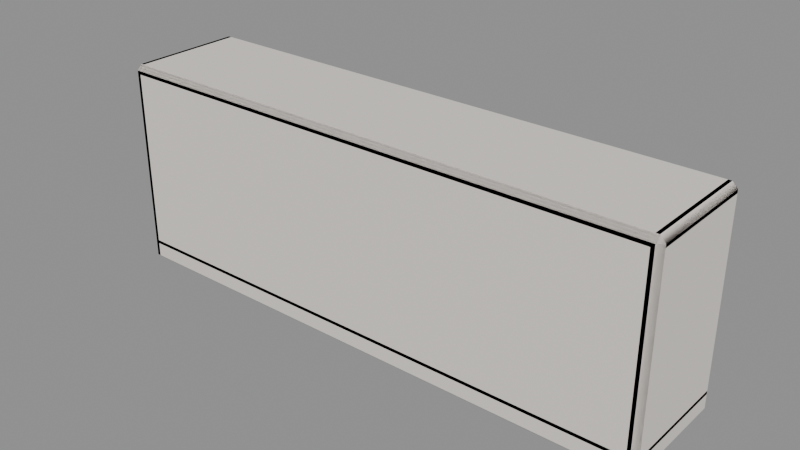 # Source: MOV_Estante_Baixa_v01.blend  (saved by Blender 4.2.66; exported with 4.5.12 LTS)
import bpy
from mathutils import Matrix  # noqa: F401  (used for matrix-valued properties, if any)

bpy.ops.wm.read_factory_settings(use_empty=True)
scene = bpy.context.scene
scene.name = 'Scene'

# ---- materials (node trees are filled in below, after node groups)
mat_polyroom_pbr = bpy.data.materials.new('Polyroom_PBR')

# ---- material node trees
mat_polyroom_pbr.use_nodes = True; mat_polyroom_pbr.node_tree.nodes.clear()
_N = mat_polyroom_pbr.node_tree.nodes; _L = mat_polyroom_pbr.node_tree.links
n0 = _N.new('ShaderNodeBsdfPrincipled'); n0.name = 'Principled BSDF'; n0.location = (10, 300)
n0.inputs[2].default_value = 0.8
n1 = _N.new('ShaderNodeOutputMaterial'); n1.name = 'Material Output'; n1.location = (300, 300)
n2 = _N.new('ShaderNodeAttribute'); n2.name = 'Attribute'; n2.location = (0, 0)
n2.attribute_name = 'Color'
_L.new(n0.outputs[0], n1.inputs[0])
_L.new(n2.outputs[0], n0.inputs[0])
n1.is_active_output = True

# ---- meshes
me_mov_estante_baixa_v01 = bpy.data.meshes.new('MOV_Estante_Baixa_v01')
me_mov_estante_baixa_v01.from_pydata([(-0.785, -0.16, 0.0), (-0.785, -0.175, 0.015), (-0.8, -0.16, 0.015), (-0.785, -0.175, 0.585), (-0.785, -0.16, 0.6), (-0.8, -0.16, 0.585), (-0.785, 0.16, 0.0), (-0.8, 0.16, 0.015), (-0.785, 0.175, 0.015), (-0.785, 0.16, 0.6), (-0.785, 0.175, 0.585), (-0.8, 0.16, 0.585), (-0.775, -0.16, 0.0), (-0.76, -0.16, 0.015), (-0.775, -0.175, 0.015), (-0.775, -0.16, 0.6), (-0.775, -0.175, 0.585), (-0.76, -0.16, 0.585), (-0.775, 0.16, 0.0), (-0.775, 0.175, 0.015), (-0.76, 0.16, 0.015), (-0.775, 0.16, 0.6), (-0.76, 0.16, 0.585), (-0.775, 0.175, 0.585), (0.775, -0.16, 0.0), (0.775, -0.175, 0.015), (0.76, -0.16, 0.015), (0.775, -0.175, 0.585), (0.775, -0.16, 0.6), (0.76, -0.16, 0.585), (0.775, 0.16, 0.0), (0.76, 0.16, 0.015), (0.775, 0.175, 0.015), (0.775, 0.16, 0.6), (0.775, 0.175, 0.585), (0.76, 0.16, 0.585), (0.785, -0.16, 0.0), (0.8, -0.16, 0.015), (0.785, -0.175, 0.015), (0.785, -0.16, 0.6), (0.785, -0.175, 0.585), (0.8, -0.16, 0.585), (0.785, 0.16, 0.0), (0.785, 0.175, 0.015), (0.8, 0.16, 0.015), (0.785, 0.16, 0.6), (0.8, 0.16, 0.585), (0.785, 0.175, 0.585), (-0.785, -0.16, 0.56), (-0.785, -0.175, 0.575), (-0.8, -0.16, 0.575), (-0.785, -0.175, 0.585), (-0.785, -0.16, 0.6), (-0.8, -0.16, 0.585), (-0.785, 0.16, 0.56), (-0.8, 0.16, 0.575), (-0.785, 0.175, 0.575), (-0.785, 0.16, 0.6), (-0.785, 0.175, 0.585), (-0.8, 0.16, 0.585), (0.785, -0.16, 0.56), (0.8, -0.16, 0.575), (0.785, -0.175, 0.575), (0.785, -0.16, 0.6), (0.785, -0.175, 0.585), (0.8, -0.16, 0.585), (0.785, 0.16, 0.56), (0.785, 0.175, 0.575), (0.8, 0.16, 0.575), (0.785, 0.16, 0.6), (0.8, 0.16, 0.585), (0.785, 0.175, 0.585), (-0.785, -0.16, 0.04), (-0.785, -0.175, 0.055), (-0.8, -0.16, 0.055), (-0.785, -0.175, 0.065), (-0.785, -0.16, 0.08), (-0.8, -0.16, 0.065), (-0.785, 0.16, 0.04), (-0.8, 0.16, 0.055), (-0.785, 0.175, 0.055), (-0.785, 0.16, 0.08), (-0.785, 0.175, 0.065), (-0.8, 0.16, 0.065), (0.785, -0.16, 0.04), (0.8, -0.16, 0.055), (0.785, -0.175, 0.055), (0.785, -0.16, 0.08), (0.785, -0.175, 0.065), (0.8, -0.16, 0.065), (0.785, 0.16, 0.04), (0.785, 0.175, 0.055), (0.8, 0.16, 0.055), (0.785, 0.16, 0.08), (0.8, 0.16, 0.065), (0.785, 0.175, 0.065), (-0.745, -0.145, 0.305), (-0.745, -0.16, 0.32), (-0.76, -0.145, 0.32), (-0.745, -0.16, 0.32), (-0.745, -0.145, 0.335), (-0.76, -0.145, 0.32), (-0.745, 0.145, 0.305), (-0.76, 0.145, 0.32), (-0.745, 0.16, 0.32), (-0.745, 0.145, 0.335), (-0.745, 0.16, 0.32), (-0.76, 0.145, 0.32), (0.745, -0.145, 0.305), (0.76, -0.145, 0.32), (0.745, -0.16, 0.32), (0.745, -0.145, 0.335), (0.745, -0.16, 0.32), (0.76, -0.145, 0.32), (0.745, 0.145, 0.305), (0.745, 0.16, 0.32), (0.76, 0.145, 0.32), (0.745, 0.145, 0.335), (0.76, 0.145, 0.32), (0.745, 0.16, 0.32), (-0.785, -0.16, 0.0), (-0.785, -0.175, 0.015), (-0.8, -0.16, 0.015), (-0.785, -0.175, 0.585), (-0.785, -0.16, 0.6), (-0.8, -0.16, 0.585), (-0.785, -0.16, 0.0), (-0.8, -0.16, 0.015), (-0.785, -0.145, 0.015), (-0.785, -0.16, 0.6), (-0.785, -0.145, 0.585), (-0.8, -0.16, 0.585), (0.785, -0.16, 0.0), (0.8, -0.16, 0.015), (0.785, -0.175, 0.015), (0.785, -0.16, 0.6), (0.785, -0.175, 0.585), (0.8, -0.16, 0.585), (0.785, -0.16, 0.0), (0.785, -0.145, 0.015), (0.8, -0.16, 0.015), (0.785, -0.16, 0.6), (0.8, -0.16, 0.585), (0.785, -0.145, 0.585), (5.774e-08, -0.145, 0.07), (5.774e-08, -0.16, 0.085), (-0.015, -0.145, 0.085), (5.774e-08, -0.16, 0.555), (5.867e-08, -0.145, 0.57), (-0.015, -0.145, 0.555), (5.867e-08, 0.145, 0.07), (-0.015, 0.145, 0.085), (5.774e-08, 0.16, 0.085), (5.774e-08, 0.145, 0.57), (5.774e-08, 0.16, 0.555), (-0.015, 0.145, 0.555), (6.054e-08, -0.145, 0.07), (0.015, -0.145, 0.085), (6.147e-08, -0.16, 0.085), (6.147e-08, -0.145, 0.57), (6.147e-08, -0.16, 0.555), (0.015, -0.145, 0.555), (6.147e-08, 0.145, 0.07), (6.147e-08, 0.16, 0.085), (0.015, 0.145, 0.085), (6.054e-08, 0.145, 0.57), (0.015, 0.145, 0.555), (6.147e-08, 0.16, 0.555)], [], [(14, 16, 3, 1), (20, 22, 17, 13), (30, 42, 36, 24), (21, 9, 4, 15), (2, 5, 11, 7), (8, 10, 23, 19), (38, 40, 27, 25), (44, 46, 41, 37), (54, 66, 60, 48), (45, 33, 28, 39), (26, 29, 35, 31), (32, 34, 47, 43), (62, 64, 51, 49), (68, 70, 65, 61), (78, 90, 84, 72), (69, 57, 52, 63), (50, 53, 59, 55), (56, 58, 71, 67), (86, 88, 75, 73), (92, 94, 89, 85), (102, 114, 108, 96), (93, 81, 76, 87), (74, 77, 83, 79), (80, 82, 95, 91), (110, 112, 99, 97), (116, 118, 113, 109), (126, 138, 132, 120), (117, 105, 100, 111), (98, 101, 107, 103), (104, 106, 119, 115), (134, 136, 123, 121), (140, 142, 137, 133), (150, 162, 156, 144), (141, 129, 124, 135), (122, 125, 131, 127), (128, 130, 143, 139), (158, 160, 147, 145), (164, 166, 161, 157), (165, 153, 148, 159), (146, 149, 155, 151), (152, 154, 167, 163), (0, 1, 2), (3, 4, 5), (6, 7, 8), (9, 10, 11), (12, 13, 14), (15, 16, 17), (18, 19, 20), (21, 22, 23), (24, 25, 26), (27, 28, 29), (30, 31, 32), (33, 34, 35), (36, 37, 38), (39, 40, 41), (42, 43, 44), (45, 46, 47), (48, 49, 50), (51, 52, 53), (54, 55, 56), (57, 58, 59), (60, 61, 62), (63, 64, 65), (66, 67, 68), (69, 70, 71), (72, 73, 74), (75, 76, 77), (78, 79, 80), (81, 82, 83), (84, 85, 86), (87, 88, 89), (90, 91, 92), (93, 94, 95), (96, 97, 98), (99, 100, 101), (102, 103, 104), (105, 106, 107), (108, 109, 110), (111, 112, 113), (114, 115, 116), (117, 118, 119), (120, 121, 122), (123, 124, 125), (126, 127, 128), (129, 130, 131), (132, 133, 134), (135, 136, 137), (138, 139, 140), (141, 142, 143), (144, 145, 146), (147, 148, 149), (150, 151, 152), (153, 154, 155), (156, 157, 158), (159, 160, 161), (162, 163, 164), (165, 166, 167), (6, 0, 2, 7), (1, 3, 5, 2), (4, 9, 11, 5), (10, 8, 7, 11), (18, 6, 8, 19), (9, 21, 23, 10), (22, 20, 19, 23), (12, 18, 20, 13), (21, 15, 17, 22), (16, 14, 13, 17), (0, 12, 14, 1), (15, 4, 3, 16), (30, 24, 26, 31), (25, 27, 29, 26), (28, 33, 35, 29), (34, 32, 31, 35), (42, 30, 32, 43), (33, 45, 47, 34), (46, 44, 43, 47), (36, 42, 44, 37), (45, 39, 41, 46), (40, 38, 37, 41), (24, 36, 38, 25), (39, 28, 27, 40), (54, 48, 50, 55), (49, 51, 53, 50), (52, 57, 59, 53), (58, 56, 55, 59), (66, 54, 56, 67), (57, 69, 71, 58), (70, 68, 67, 71), (60, 66, 68, 61), (69, 63, 65, 70), (64, 62, 61, 65), (48, 60, 62, 49), (63, 52, 51, 64), (78, 72, 74, 79), (73, 75, 77, 74), (76, 81, 83, 77), (82, 80, 79, 83), (90, 78, 80, 91), (81, 93, 95, 82), (94, 92, 91, 95), (84, 90, 92, 85), (93, 87, 89, 94), (88, 86, 85, 89), (72, 84, 86, 73), (87, 76, 75, 88), (102, 96, 98, 103), (97, 99, 101, 98), (100, 105, 107, 101), (106, 104, 103, 107), (114, 102, 104, 115), (105, 117, 119, 106), (118, 116, 115, 119), (108, 114, 116, 109), (117, 111, 113, 118), (112, 110, 109, 113), (96, 108, 110, 97), (111, 100, 99, 112), (126, 120, 122, 127), (121, 123, 125, 122), (124, 129, 131, 125), (130, 128, 127, 131), (138, 126, 128, 139), (129, 141, 143, 130), (142, 140, 139, 143), (132, 138, 140, 133), (141, 135, 137, 142), (136, 134, 133, 137), (120, 132, 134, 121), (135, 124, 123, 136), (150, 144, 146, 151), (145, 147, 149, 146), (148, 153, 155, 149), (154, 152, 151, 155), (162, 150, 152, 163), (153, 165, 167, 154), (166, 164, 163, 167), (156, 162, 164, 157), (165, 159, 161, 166), (160, 158, 157, 161), (144, 156, 158, 145), (159, 148, 147, 160), (6, 18, 12, 0)])
_uv = me_mov_estante_baixa_v01.uv_layers.new(name='UVMap')
_uv.uv.foreach_set('vector', [0.9199, 0.7048, 0.9199, 0.373, 0.9257, 0.373, 0.9257, 0.7048, 0.9344, 0.3456, 0.9344, 0.0137, 0.9344, 0.0137, 0.9344, 0.3456, 0.9531, 0.3543, 0.9589, 0.3543, 0.9589, 0.3543, 0.9531, 0.3543, 0.9257, 0.004964, 0.9199, 0.004964, 0.9199, 0.004964, 0.9257, 0.004964, 0.9111, 0.3456, 0.9111, 0.0137, 0.9111, 0.0137, 0.9111, 0.3456, 0.9199, 0.3456, 0.9199, 0.0137, 0.9257, 0.0137, 0.9257, 0.3456, 0.9531, 0.7048, 0.9531, 0.373, 0.9589, 0.373, 0.9589, 0.7048, 0.9676, 0.3456, 0.9676, 0.0137, 0.9676, 0.0137, 0.9676, 0.3456, 0.7468, 0.9278, 0.7468, 0.0137, 0.7468, 0.0137, 0.7468, 0.9278, 0.9589, 0.004964, 0.9531, 0.004964, 0.9531, 0.004964, 0.9589, 0.004964, 0.9444, 0.3456, 0.9444, 0.0137, 0.9444, 0.0137, 0.9444, 0.3456, 0.9531, 0.3456, 0.9531, 0.0137, 0.9589, 0.0137, 0.9589, 0.3456, 0.7713, 0.9278, 0.7654, 0.9278, 0.7654, 0.0137, 0.7713, 0.0137, 0.738, 0.004964, 0.7322, 0.004964, 0.7322, 0.004964, 0.738, 0.004964, 0.8132, 0.9278, 0.8132, 0.0137, 0.8132, 0.0137, 0.8132, 0.9278, 0.7235, 0.0137, 0.7235, 0.9278, 0.7235, 0.9278, 0.7235, 0.0137, 0.738, 0.9365, 0.7322, 0.9365, 0.7322, 0.9365, 0.738, 0.9365, 0.738, 0.9278, 0.7322, 0.9278, 0.7322, 0.0137, 0.738, 0.0137, 0.8377, 0.9278, 0.8319, 0.9278, 0.8319, 0.0137, 0.8377, 0.0137, 0.8045, 0.004964, 0.7986, 0.004964, 0.7986, 0.004964, 0.8045, 0.004964, 0.8738, 0.8812, 0.8738, 0.0137, 0.8738, 0.0137, 0.8738, 0.8812, 0.7899, 0.0137, 0.7899, 0.9278, 0.7899, 0.9278, 0.7899, 0.0137, 0.8045, 0.9365, 0.7986, 0.9365, 0.7986, 0.9365, 0.8045, 0.9365, 0.8045, 0.9278, 0.7986, 0.9278, 0.7986, 0.0137, 0.8045, 0.0137, 0.8925, 0.8812, 0.8925, 0.8812, 0.8925, 0.0137, 0.8925, 0.0137, 0.8651, 0.004964, 0.8651, 0.004964, 0.8651, 0.004964, 0.8651, 0.004964, 0.3543, 0.9278, 0.3543, 0.0137, 0.3543, 0.0137, 0.3543, 0.9278, 0.8563, 0.0137, 0.8563, 0.8812, 0.8563, 0.8812, 0.8563, 0.0137, 0.8651, 0.8899, 0.8651, 0.8899, 0.8651, 0.8899, 0.8651, 0.8899, 0.8651, 0.8812, 0.8651, 0.8812, 0.8651, 0.0137, 0.8651, 0.0137, 0.7048, 0.9278, 0.373, 0.9278, 0.373, 0.0137, 0.7048, 0.0137, 0.3456, 0.004964, 0.0137, 0.004964, 0.0137, 0.004964, 0.3456, 0.004964, 0.9863, 0.2961, 0.9863, 0.2961, 0.9863, 0.2961, 0.9863, 0.2961, 0.004964, 0.0137, 0.004964, 0.9278, 0.004964, 0.9278, 0.004964, 0.0137, 0.3456, 0.9365, 0.0137, 0.9365, 0.0137, 0.9365, 0.3456, 0.9365, 0.3456, 0.9278, 0.0137, 0.9278, 0.0137, 0.0137, 0.3456, 0.0137, 0.9863, 0.5884, 0.9863, 0.3147, 0.9863, 0.3147, 0.9863, 0.5884, 0.995, 0.2873, 0.995, 0.0137, 0.995, 0.0137, 0.995, 0.2873, 0.9863, 0.004964, 0.9863, 0.004964, 0.9863, 0.004964, 0.9863, 0.004964, 0.9776, 0.2873, 0.9776, 0.0137, 0.9776, 0.0137, 0.9776, 0.2873, 0.9863, 0.2873, 0.9863, 0.0137, 0.9863, 0.0137, 0.9863, 0.2873, 0.9199, 0.3543, 0.9199, 0.3543, 0.9111, 0.3543, 0.9111, 0.0137, 0.9111, 0.004964, 0.9111, 0.0137, 0.9199, 0.3543, 0.9111, 0.3456, 0.9199, 0.3456, 0.9199, 0.004964, 0.9199, 0.0137, 0.9111, 0.0137, 0.9257, 0.3543, 0.9344, 0.3543, 0.9257, 0.3543, 0.9344, 0.004964, 0.9344, 0.0137, 0.9344, 0.0137, 0.9257, 0.3543, 0.9257, 0.3456, 0.9344, 0.3456, 0.9257, 0.004964, 0.9344, 0.0137, 0.9257, 0.0137, 0.9531, 0.3543, 0.9531, 0.3543, 0.9444, 0.3543, 0.9444, 0.0137, 0.9444, 0.004964, 0.9444, 0.0137, 0.9531, 0.3543, 0.9444, 0.3456, 0.9531, 0.3456, 0.9531, 0.004964, 0.9531, 0.0137, 0.9444, 0.0137, 0.9589, 0.3543, 0.9676, 0.3543, 0.9589, 0.3543, 0.9676, 0.004964, 0.9676, 0.0137, 0.9676, 0.0137, 0.9589, 0.3543, 0.9589, 0.3456, 0.9676, 0.3456, 0.9589, 0.004964, 0.9676, 0.0137, 0.9589, 0.0137, 0.7468, 0.9278, 0.7468, 0.9278, 0.7468, 0.9365, 0.7322, 0.9365, 0.7235, 0.9365, 0.7322, 0.9365, 0.7468, 0.9278, 0.738, 0.9365, 0.738, 0.9278, 0.7235, 0.9278, 0.7322, 0.9278, 0.7322, 0.9365, 0.7468, 0.0137, 0.7468, 0.004964, 0.7468, 0.0137, 0.7235, 0.004964, 0.7322, 0.004964, 0.7322, 0.004964, 0.7468, 0.0137, 0.738, 0.0137, 0.738, 0.004964, 0.7235, 0.0137, 0.7322, 0.004964, 0.7322, 0.0137, 0.8132, 0.9278, 0.8132, 0.9278, 0.8132, 0.9365, 0.7986, 0.9365, 0.7899, 0.9365, 0.7986, 0.9365, 0.8132, 0.9278, 0.8045, 0.9365, 0.8045, 0.9278, 0.7899, 0.9278, 0.7986, 0.9278, 0.7986, 0.9365, 0.8132, 0.0137, 0.8132, 0.004964, 0.8132, 0.0137, 0.7899, 0.004964, 0.7986, 0.004964, 0.7986, 0.004964, 0.8132, 0.0137, 0.8045, 0.0137, 0.8045, 0.004964, 0.7899, 0.0137, 0.7986, 0.004964, 0.7986, 0.0137, 0.8738, 0.8812, 0.8738, 0.8812, 0.8738, 0.8899, 0.8651, 0.8899, 0.8563, 0.8899, 0.8651, 0.8899, 0.8738, 0.8812, 0.8651, 0.8899, 0.8651, 0.8812, 0.8563, 0.8812, 0.8651, 0.8812, 0.8651, 0.8899, 0.8738, 0.0137, 0.8738, 0.004964, 0.8738, 0.0137, 0.8563, 0.004964, 0.8651, 0.004964, 0.8651, 0.004964, 0.8738, 0.0137, 0.8651, 0.0137, 0.8651, 0.004964, 0.8563, 0.0137, 0.8651, 0.004964, 0.8651, 0.0137, 0.3543, 0.9278, 0.3543, 0.9278, 0.3543, 0.9365, 0.0137, 0.9365, 0.004964, 0.9365, 0.0137, 0.9365, 0.3543, 0.9278, 0.3456, 0.9365, 0.3456, 0.9278, 0.004964, 0.9278, 0.0137, 0.9278, 0.0137, 0.9365, 0.3543, 0.0137, 0.3543, 0.004964, 0.3543, 0.0137, 0.004964, 0.004964, 0.0137, 0.004964, 0.0137, 0.004964, 0.3543, 0.0137, 0.3456, 0.0137, 0.3456, 0.004964, 0.004964, 0.0137, 0.0137, 0.004964, 0.0137, 0.0137, 0.9863, 0.2961, 0.9863, 0.2961, 0.9776, 0.2961, 0.9776, 0.0137, 0.9776, 0.004964, 0.9776, 0.0137, 0.9863, 0.2961, 0.9776, 0.2873, 0.9863, 0.2873, 0.9863, 0.004964, 0.9863, 0.0137, 0.9776, 0.0137, 0.9863, 0.2961, 0.995, 0.2961, 0.9863, 0.2961, 0.995, 0.004964, 0.995, 0.0137, 0.995, 0.0137, 0.9863, 0.2961, 0.9863, 0.2873, 0.995, 0.2873, 0.9863, 0.004964, 0.995, 0.0137, 0.9863, 0.0137, 0.9199, 0.3543, 0.9199, 0.3543, 0.9111, 0.3456, 0.9111, 0.3456, 0.9111, 0.3456, 0.9111, 0.0137, 0.9111, 0.0137, 0.9111, 0.3456, 0.9199, 0.004964, 0.9199, 0.004964, 0.9111, 0.0137, 0.9111, 0.0137, 0.9199, 0.0137, 0.9199, 0.3456, 0.9111, 0.3456, 0.9111, 0.0137, 0.9257, 0.3543, 0.9199, 0.3543, 0.9199, 0.3456, 0.9257, 0.3456, 0.9199, 0.004964, 0.9257, 0.004964, 0.9257, 0.0137, 0.9199, 0.0137, 0.9344, 0.0137, 0.9344, 0.3456, 0.9257, 0.3456, 0.9257, 0.0137, 0.9257, 0.3543, 0.9257, 0.3543, 0.9344, 0.3456, 0.9344, 0.3456, 0.9257, 0.004964, 0.9257, 0.004964, 0.9344, 0.0137, 0.9344, 0.0137, 0.9344, 0.0137, 0.9344, 0.3456, 0.9344, 0.3456, 0.9344, 0.0137, 0.9199, 0.3543, 0.9257, 0.3543, 0.9257, 0.3543, 0.9199, 0.3543, 0.9257, 0.004964, 0.9199, 0.004964, 0.9199, 0.004964, 0.9257, 0.004964, 0.9531, 0.3543, 0.9531, 0.3543, 0.9444, 0.3456, 0.9444, 0.3456, 0.9444, 0.3456, 0.9444, 0.0137, 0.9444, 0.0137, 0.9444, 0.3456, 0.9531, 0.004964, 0.9531, 0.004964, 0.9444, 0.0137, 0.9444, 0.0137, 0.9531, 0.0137, 0.9531, 0.3456, 0.9444, 0.3456, 0.9444, 0.0137, 0.9589, 0.3543, 0.9531, 0.3543, 0.9531, 0.3456, 0.9589, 0.3456, 0.9531, 0.004964, 0.9589, 0.004964, 0.9589, 0.0137, 0.9531, 0.0137, 0.9676, 0.0137, 0.9676, 0.3456, 0.9589, 0.3456, 0.9589, 0.0137, 0.9589, 0.3543, 0.9589, 0.3543, 0.9676, 0.3456, 0.9676, 0.3456, 0.9589, 0.004964, 0.9589, 0.004964, 0.9676, 0.0137, 0.9676, 0.0137, 0.9676, 0.0137, 0.9676, 0.3456, 0.9676, 0.3456, 0.9676, 0.0137, 0.9531, 0.3543, 0.9589, 0.3543, 0.9589, 0.3543, 0.9531, 0.3543, 0.9589, 0.004964, 0.9531, 0.004964, 0.9531, 0.004964, 0.9589, 0.004964, 0.7468, 0.9278, 0.7468, 0.9278, 0.738, 0.9365, 0.738, 0.9365, 0.738, 0.9365, 0.7322, 0.9365, 0.7322, 0.9365, 0.738, 0.9365, 0.7235, 0.9278, 0.7235, 0.9278, 0.7322, 0.9365, 0.7322, 0.9365, 0.7322, 0.9278, 0.738, 0.9278, 0.738, 0.9365, 0.7322, 0.9365, 0.7468, 0.0137, 0.7468, 0.9278, 0.738, 0.9278, 0.738, 0.0137, 0.7235, 0.9278, 0.7235, 0.0137, 0.7322, 0.0137, 0.7322, 0.9278, 0.7322, 0.004964, 0.738, 0.004964, 0.738, 0.0137, 0.7322, 0.0137, 0.7468, 0.0137, 0.7468, 0.0137, 0.738, 0.004964, 0.738, 0.004964, 0.7235, 0.0137, 0.7235, 0.0137, 0.7322, 0.004964, 0.7322, 0.004964, 0.7322, 0.004964, 0.738, 0.004964, 0.738, 0.004964, 0.7322, 0.004964, 0.7468, 0.9278, 0.7468, 0.0137, 0.7468, 0.0137, 0.7468, 0.9278, 0.7235, 0.0137, 0.7235, 0.9278, 0.7235, 0.9278, 0.7235, 0.0137, 0.8132, 0.9278, 0.8132, 0.9278, 0.8045, 0.9365, 0.8045, 0.9365, 0.8045, 0.9365, 0.7986, 0.9365, 0.7986, 0.9365, 0.8045, 0.9365, 0.7899, 0.9278, 0.7899, 0.9278, 0.7986, 0.9365, 0.7986, 0.9365, 0.7986, 0.9278, 0.8045, 0.9278, 0.8045, 0.9365, 0.7986, 0.9365, 0.8132, 0.0137, 0.8132, 0.9278, 0.8045, 0.9278, 0.8045, 0.0137, 0.7899, 0.9278, 0.7899, 0.0137, 0.7986, 0.0137, 0.7986, 0.9278, 0.7986, 0.004964, 0.8045, 0.004964, 0.8045, 0.0137, 0.7986, 0.0137, 0.8132, 0.0137, 0.8132, 0.0137, 0.8045, 0.004964, 0.8045, 0.004964, 0.7899, 0.0137, 0.7899, 0.0137, 0.7986, 0.004964, 0.7986, 0.004964, 0.7986, 0.004964, 0.8045, 0.004964, 0.8045, 0.004964, 0.7986, 0.004964, 0.8132, 0.9278, 0.8132, 0.0137, 0.8132, 0.0137, 0.8132, 0.9278, 0.7899, 0.0137, 0.7899, 0.9278, 0.7899, 0.9278, 0.7899, 0.0137, 0.8738, 0.8812, 0.8738, 0.8812, 0.8651, 0.8899, 0.8651, 0.8899, 0.8651, 0.8899, 0.8651, 0.8899, 0.8651, 0.8899, 0.8651, 0.8899, 0.8563, 0.8812, 0.8563, 0.8812, 0.8651, 0.8899, 0.8651, 0.8899, 0.8651, 0.8812, 0.8651, 0.8812, 0.8651, 0.8899, 0.8651, 0.8899, 0.8738, 0.0137, 0.8738, 0.8812, 0.8651, 0.8812, 0.8651, 0.0137, 0.8563, 0.8812, 0.8563, 0.0137, 0.8651, 0.0137, 0.8651, 0.8812, 0.8651, 0.004964, 0.8651, 0.004964, 0.8651, 0.0137, 0.8651, 0.0137, 0.8738, 0.0137, 0.8738, 0.0137, 0.8651, 0.004964, 0.8651, 0.004964, 0.8563, 0.0137, 0.8563, 0.0137, 0.8651, 0.004964, 0.8651, 0.004964, 0.8651, 0.004964, 0.8651, 0.004964, 0.8651, 0.004964, 0.8651, 0.004964, 0.8738, 0.8812, 0.8738, 0.0137, 0.8738, 0.0137, 0.8738, 0.8812, 0.8563, 0.0137, 0.8563, 0.8812, 0.8563, 0.8812, 0.8563, 0.0137, 0.3543, 0.9278, 0.3543, 0.9278, 0.3456, 0.9365, 0.3456, 0.9365, 0.3456, 0.9365, 0.0137, 0.9365, 0.0137, 0.9365, 0.3456, 0.9365, 0.004964, 0.9278, 0.004964, 0.9278, 0.0137, 0.9365, 0.0137, 0.9365, 0.0137, 0.9278, 0.3456, 0.9278, 0.3456, 0.9365, 0.0137, 0.9365, 0.3543, 0.0137, 0.3543, 0.9278, 0.3456, 0.9278, 0.3456, 0.0137, 0.004964, 0.9278, 0.004964, 0.0137, 0.0137, 0.0137, 0.0137, 0.9278, 0.0137, 0.004964, 0.3456, 0.004964, 0.3456, 0.0137, 0.0137, 0.0137, 0.3543, 0.0137, 0.3543, 0.0137, 0.3456, 0.004964, 0.3456, 0.004964, 0.004964, 0.0137, 0.004964, 0.0137, 0.0137, 0.004964, 0.0137, 0.004964, 0.0137, 0.004964, 0.3456, 0.004964, 0.3456, 0.004964, 0.0137, 0.004964, 0.3543, 0.9278, 0.3543, 0.0137, 0.3543, 0.0137, 0.3543, 0.9278, 0.004964, 0.0137, 0.004964, 0.9278, 0.004964, 0.9278, 0.004964, 0.0137, 0.9863, 0.2961, 0.9863, 0.2961, 0.9776, 0.2873, 0.9776, 0.2873, 0.9776, 0.2873, 0.9776, 0.0137, 0.9776, 0.0137, 0.9776, 0.2873, 0.9863, 0.004964, 0.9863, 0.004964, 0.9776, 0.0137, 0.9776, 0.0137, 0.9863, 0.0137, 0.9863, 0.2873, 0.9776, 0.2873, 0.9776, 0.0137, 0.9863, 0.2961, 0.9863, 0.2961, 0.9863, 0.2873, 0.9863, 0.2873, 0.9863, 0.004964, 0.9863, 0.004964, 0.9863, 0.0137, 0.9863, 0.0137, 0.995, 0.0137, 0.995, 0.2873, 0.9863, 0.2873, 0.9863, 0.0137, 0.9863, 0.2961, 0.9863, 0.2961, 0.995, 0.2873, 0.995, 0.2873, 0.9863, 0.004964, 0.9863, 0.004964, 0.995, 0.0137, 0.995, 0.0137, 0.995, 0.0137, 0.995, 0.2873, 0.995, 0.2873, 0.995, 0.0137, 0.9863, 0.2961, 0.9863, 0.2961, 0.9863, 0.2961, 0.9863, 0.2961, 0.9863, 0.004964, 0.9863, 0.004964, 0.9863, 0.004964, 0.9863, 0.004964, 0.9199, 0.3543, 0.9257, 0.3543, 0.9257, 0.3543, 0.9199, 0.3543])
_ca = me_mov_estante_baixa_v01.color_attributes.new('Color', 'FLOAT_COLOR', 'POINT')
_ca.data.foreach_set('color', [0.8, 0.75, 0.7, 1.0, 0.8, 0.75, 0.7, 1.0, 0.8, 0.75, 0.7, 1.0, 0.8, 0.75, 0.7, 1.0, 0.8, 0.75, 0.7, 1.0, 0.8, 0.75, 0.7, 1.0, 0.8, 0.75, 0.7, 1.0, 0.8, 0.75, 0.7, 1.0, 0.8, 0.75, 0.7, 1.0, 0.8, 0.75, 0.7, 1.0, 0.8, 0.75, 0.7, 1.0, 0.8, 0.75, 0.7, 1.0, 0.8, 0.75, 0.7, 1.0, 0.8, 0.75, 0.7, 1.0, 0.8, 0.75, 0.7, 1.0, 0.8, 0.75, 0.7, 1.0, 0.8, 0.75, 0.7, 1.0, 0.8, 0.75, 0.7, 1.0, 0.8, 0.75, 0.7, 1.0, 0.8, 0.75, 0.7, 1.0, 0.8, 0.75, 0.7, 1.0, 0.8, 0.75, 0.7, 1.0, 0.8, 0.75, 0.7, 1.0, 0.8, 0.75, 0.7, 1.0, 0.8, 0.75, 0.7, 1.0, 0.8, 0.75, 0.7, 1.0, 0.8, 0.75, 0.7, 1.0, 0.8, 0.75, 0.7, 1.0, 0.8, 0.75, 0.7, 1.0, 0.8, 0.75, 0.7, 1.0, 0.8, 0.75, 0.7, 1.0, 0.8, 0.75, 0.7, 1.0, 0.8, 0.75, 0.7, 1.0, 0.8, 0.75, 0.7, 1.0, 0.8, 0.75, 0.7, 1.0, 0.8, 0.75, 0.7, 1.0, 0.8, 0.75, 0.7, 1.0, 0.8, 0.75, 0.7, 1.0, 0.8, 0.75, 0.7, 1.0, 0.8, 0.75, 0.7, 1.0, 0.8, 0.75, 0.7, 1.0, 0.8, 0.75, 0.7, 1.0, 0.8, 0.75, 0.7, 1.0, 0.8, 0.75, 0.7, 1.0, 0.8, 0.75, 0.7, 1.0, 0.8, 0.75, 0.7, 1.0, 0.8, 0.75, 0.7, 1.0, 0.8, 0.75, 0.7, 1.0, 0.8, 0.75, 0.7, 1.0, 0.8, 0.75, 0.7, 1.0, 0.8, 0.75, 0.7, 1.0, 0.8, 0.75, 0.7, 1.0, 0.8, 0.75, 0.7, 1.0, 0.8, 0.75, 0.7, 1.0, 0.8, 0.75, 0.7, 1.0, 0.8, 0.75, 0.7, 1.0, 0.8, 0.75, 0.7, 1.0, 0.8, 0.75, 0.7, 1.0, 0.8, 0.75, 0.7, 1.0, 0.8, 0.75, 0.7, 1.0, 0.8, 0.75, 0.7, 1.0, 0.8, 0.75, 0.7, 1.0, 0.8, 0.75, 0.7, 1.0, 0.8, 0.75, 0.7, 1.0, 0.8, 0.75, 0.7, 1.0, 0.8, 0.75, 0.7, 1.0, 0.8, 0.75, 0.7, 1.0, 0.8, 0.75, 0.7, 1.0, 0.8, 0.75, 0.7, 1.0, 0.8, 0.75, 0.7, 1.0, 0.8, 0.75, 0.7, 1.0, 0.8, 0.75, 0.7, 1.0, 0.8, 0.75, 0.7, 1.0, 0.8, 0.75, 0.7, 1.0, 0.8, 0.75, 0.7, 1.0, 0.8, 0.75, 0.7, 1.0, 0.8, 0.75, 0.7, 1.0, 0.8, 0.75, 0.7, 1.0, 0.8, 0.75, 0.7, 1.0, 0.8, 0.75, 0.7, 1.0, 0.8, 0.75, 0.7, 1.0, 0.8, 0.75, 0.7, 1.0, 0.8, 0.75, 0.7, 1.0, 0.8, 0.75, 0.7, 1.0, 0.8, 0.75, 0.7, 1.0, 0.8, 0.75, 0.7, 1.0, 0.8, 0.75, 0.7, 1.0, 0.8, 0.75, 0.7, 1.0, 0.8, 0.75, 0.7, 1.0, 0.8, 0.75, 0.7, 1.0, 0.8, 0.75, 0.7, 1.0, 0.8, 0.75, 0.7, 1.0, 0.8, 0.75, 0.7, 1.0, 0.8, 0.75, 0.7, 1.0, 0.8, 0.75, 0.7, 1.0, 0.8, 0.75, 0.7, 1.0, 0.8, 0.75, 0.7, 1.0, 0.8, 0.75, 0.7, 1.0, 0.8, 0.75, 0.7, 1.0, 0.8, 0.75, 0.7, 1.0, 0.8, 0.75, 0.7, 1.0, 0.8, 0.75, 0.7, 1.0, 0.8, 0.75, 0.7, 1.0, 0.8, 0.75, 0.7, 1.0, 0.8, 0.75, 0.7, 1.0, 0.8, 0.75, 0.7, 1.0, 0.8, 0.75, 0.7, 1.0, 0.8, 0.75, 0.7, 1.0, 0.8, 0.75, 0.7, 1.0, 0.8, 0.75, 0.7, 1.0, 0.8, 0.75, 0.7, 1.0, 0.8, 0.75, 0.7, 1.0, 0.8, 0.75, 0.7, 1.0, 0.8, 0.75, 0.7, 1.0, 0.8, 0.75, 0.7, 1.0, 0.8, 0.75, 0.7, 1.0, 0.8, 0.75, 0.7, 1.0, 0.8, 0.75, 0.7, 1.0, 0.8, 0.75, 0.7, 1.0, 0.8, 0.75, 0.7, 1.0, 0.8, 0.75, 0.7, 1.0, 0.8, 0.75, 0.7, 1.0, 0.8, 0.75, 0.7, 1.0, 0.8, 0.75, 0.7, 1.0, 0.8, 0.75, 0.7, 1.0, 0.8, 0.75, 0.7, 1.0, 0.8, 0.75, 0.7, 1.0, 0.8, 0.75, 0.7, 1.0, 0.8, 0.75, 0.7, 1.0, 0.8, 0.75, 0.7, 1.0, 0.8, 0.75, 0.7, 1.0, 0.8, 0.75, 0.7, 1.0, 0.8, 0.75, 0.7, 1.0, 0.8, 0.75, 0.7, 1.0, 0.8, 0.75, 0.7, 1.0, 0.8, 0.75, 0.7, 1.0, 0.8, 0.75, 0.7, 1.0, 0.8, 0.75, 0.7, 1.0, 0.8, 0.75, 0.7, 1.0, 0.8, 0.75, 0.7, 1.0, 0.8, 0.75, 0.7, 1.0, 0.8, 0.75, 0.7, 1.0, 0.8, 0.75, 0.7, 1.0, 0.8, 0.75, 0.7, 1.0, 0.8, 0.75, 0.7, 1.0, 0.8, 0.75, 0.7, 1.0, 0.8, 0.75, 0.7, 1.0, 0.8, 0.75, 0.7, 1.0, 0.8, 0.75, 0.7, 1.0, 0.8, 0.75, 0.7, 1.0, 0.8, 0.75, 0.7, 1.0, 0.8, 0.75, 0.7, 1.0, 0.8, 0.75, 0.7, 1.0, 0.8, 0.75, 0.7, 1.0, 0.8, 0.75, 0.7, 1.0, 0.8, 0.75, 0.7, 1.0, 0.8, 0.75, 0.7, 1.0, 0.8, 0.75, 0.7, 1.0, 0.8, 0.75, 0.7, 1.0, 0.8, 0.75, 0.7, 1.0, 0.8, 0.75, 0.7, 1.0, 0.8, 0.75, 0.7, 1.0, 0.8, 0.75, 0.7, 1.0, 0.8, 0.75, 0.7, 1.0, 0.8, 0.75, 0.7, 1.0, 0.8, 0.75, 0.7, 1.0, 0.8, 0.75, 0.7, 1.0, 0.8, 0.75, 0.7, 1.0])
me_mov_estante_baixa_v01.materials.append(mat_polyroom_pbr)
me_mov_estante_baixa_v01.update()

# ---- objects
ob_mov_estante_baixa_v01 = bpy.data.objects.new('MOV_Estante_Baixa_v01', me_mov_estante_baixa_v01)

# ---- transforms, parenting, visibility, modifiers, constraints
ob_mov_estante_baixa_v01.location = (0.0, 0.0, 0.0)

# ---- collection membership
scene.collection.objects.link(ob_mov_estante_baixa_v01)

# ---- scene / render settings (as saved in the file)
scene.frame_start = 1; scene.frame_end = 250; scene.frame_set(1)
scene.render.engine = 'BLENDER_EEVEE_NEXT'
bpy.context.view_layer.update()

# ---- added for rendering (the .blend has no active camera and no usable light): camera, sun + grey world if the file has none
cam_auto = bpy.data.cameras.new('AutoCamera')
cam_auto.lens = 50.0
cam_auto.sensor_width = 36.0
cam_auto.clip_end = 1000.0
ob_auto_camera = bpy.data.objects.new('AutoCamera', cam_auto)
scene.collection.objects.link(ob_auto_camera)
ob_auto_camera.location = (1.61385, -1.93662, 1.59108)
ob_auto_camera.rotation_euler = (1.09748, -7.21219e-08, 0.694738)
scene.camera = ob_auto_camera
light_auto_sun = bpy.data.lights.new('AutoSun', 'SUN')
light_auto_sun.energy = 3.0
light_auto_sun.angle = 0.0523599
ob_auto_sun = bpy.data.objects.new('AutoSun', light_auto_sun)
scene.collection.objects.link(ob_auto_sun)
ob_auto_sun.rotation_euler = (0.872665, 0.174533, 0.523599)
if scene.world is None:
    world_auto = bpy.data.worlds.new('AutoWorld')
    world_auto.color = (0.3, 0.3, 0.3)
    scene.world = world_auto
bpy.context.view_layer.update()
